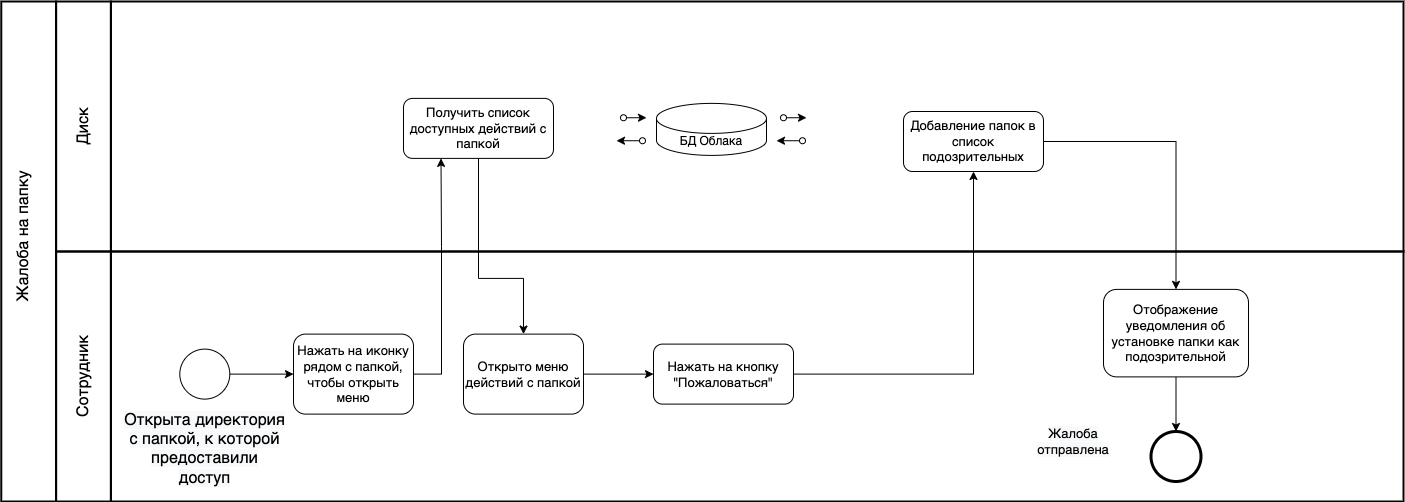

The diagram above was exported from draw.io. Its source (the exported page's mxGraphModel, read from the mxfile embedded in the PNG):
<mxGraphModel dx="946" dy="-580" grid="1" gridSize="10" guides="1" tooltips="1" connect="1" arrows="1" fold="1" page="1" pageScale="1" pageWidth="1654" pageHeight="1169" math="0" shadow="0">
  <root>
    <mxCell id="N64U1Fg_UB-VkJL2UJ6G-0" />
    <mxCell id="N64U1Fg_UB-VkJL2UJ6G-1" parent="N64U1Fg_UB-VkJL2UJ6G-0" />
    <mxCell id="N64U1Fg_UB-VkJL2UJ6G-2" value="" style="rounded=0;whiteSpace=wrap;html=1;strokeWidth=2;fontSize=13;fillColor=none;" parent="N64U1Fg_UB-VkJL2UJ6G-1" vertex="1">
      <mxGeometry x="257.41" y="1370" width="1292.59" height="250" as="geometry" />
    </mxCell>
    <mxCell id="N64U1Fg_UB-VkJL2UJ6G-3" value="" style="rounded=0;whiteSpace=wrap;html=1;strokeWidth=2;fontSize=13;fillColor=none;" parent="N64U1Fg_UB-VkJL2UJ6G-1" vertex="1">
      <mxGeometry x="257.41" y="1620" width="1292.59" height="250" as="geometry" />
    </mxCell>
    <mxCell id="N64U1Fg_UB-VkJL2UJ6G-4" style="edgeStyle=orthogonalEdgeStyle;rounded=0;orthogonalLoop=1;jettySize=auto;html=1;" parent="N64U1Fg_UB-VkJL2UJ6G-1" source="N64U1Fg_UB-VkJL2UJ6G-5" target="N64U1Fg_UB-VkJL2UJ6G-7" edge="1">
      <mxGeometry relative="1" as="geometry" />
    </mxCell>
    <mxCell id="N64U1Fg_UB-VkJL2UJ6G-5" value="Нажать на кнопку &quot;Пожаловаться&quot;" style="rounded=1;whiteSpace=wrap;html=1;fontSize=13;" parent="N64U1Fg_UB-VkJL2UJ6G-1" vertex="1">
      <mxGeometry x="799.9999999999999" y="1712.6099999999994" width="140" height="60" as="geometry" />
    </mxCell>
    <mxCell id="N64U1Fg_UB-VkJL2UJ6G-6" style="edgeStyle=orthogonalEdgeStyle;rounded=0;orthogonalLoop=1;jettySize=auto;html=1;entryX=0.5;entryY=0;entryDx=0;entryDy=0;" parent="N64U1Fg_UB-VkJL2UJ6G-1" source="N64U1Fg_UB-VkJL2UJ6G-7" target="N64U1Fg_UB-VkJL2UJ6G-18" edge="1">
      <mxGeometry relative="1" as="geometry" />
    </mxCell>
    <mxCell id="N64U1Fg_UB-VkJL2UJ6G-7" value="Добавление папок в список подозрительных" style="rounded=1;whiteSpace=wrap;html=1;fontSize=13;" parent="N64U1Fg_UB-VkJL2UJ6G-1" vertex="1">
      <mxGeometry x="1050.0000000000002" y="1479.9999999999998" width="140" height="60" as="geometry" />
    </mxCell>
    <mxCell id="N64U1Fg_UB-VkJL2UJ6G-8" value="" style="rounded=0;whiteSpace=wrap;html=1;strokeWidth=2;fontSize=13;fillColor=none;" parent="N64U1Fg_UB-VkJL2UJ6G-1" vertex="1">
      <mxGeometry x="202.59" y="1370" width="54.82" height="250" as="geometry" />
    </mxCell>
    <mxCell id="N64U1Fg_UB-VkJL2UJ6G-9" value="" style="rounded=0;whiteSpace=wrap;html=1;strokeWidth=2;fontSize=13;fillColor=none;" parent="N64U1Fg_UB-VkJL2UJ6G-1" vertex="1">
      <mxGeometry x="202.59" y="1620" width="54.82" height="250" as="geometry" />
    </mxCell>
    <mxCell id="N64U1Fg_UB-VkJL2UJ6G-10" value="" style="rounded=0;whiteSpace=wrap;html=1;strokeWidth=2;fontSize=13;fillColor=none;" parent="N64U1Fg_UB-VkJL2UJ6G-1" vertex="1">
      <mxGeometry x="147.77" y="1370" width="54.82" height="500" as="geometry" />
    </mxCell>
    <mxCell id="N64U1Fg_UB-VkJL2UJ6G-11" value="&lt;font style=&quot;font-size: 16px&quot;&gt;Диск&lt;/font&gt;" style="text;html=1;strokeColor=none;fillColor=none;align=center;verticalAlign=middle;whiteSpace=wrap;rounded=0;fontSize=13;rotation=-90;" parent="N64U1Fg_UB-VkJL2UJ6G-1" vertex="1">
      <mxGeometry x="190.00000000000003" y="1480" width="80" height="30" as="geometry" />
    </mxCell>
    <mxCell id="N64U1Fg_UB-VkJL2UJ6G-12" value="&lt;font style=&quot;font-size: 16px&quot;&gt;Сотрудник&lt;/font&gt;" style="text;html=1;strokeColor=none;fillColor=none;align=center;verticalAlign=middle;whiteSpace=wrap;rounded=0;fontSize=13;rotation=-90;" parent="N64U1Fg_UB-VkJL2UJ6G-1" vertex="1">
      <mxGeometry x="175.00000000000003" y="1730" width="110" height="30" as="geometry" />
    </mxCell>
    <mxCell id="N64U1Fg_UB-VkJL2UJ6G-13" value="&lt;font style=&quot;font-size: 16px&quot;&gt;Жалоба на папку&lt;br&gt;&lt;/font&gt;" style="text;html=1;strokeColor=none;fillColor=none;align=center;verticalAlign=middle;whiteSpace=wrap;rounded=0;fontSize=13;rotation=-90;" parent="N64U1Fg_UB-VkJL2UJ6G-1" vertex="1">
      <mxGeometry x="70" y="1590" width="200" height="30" as="geometry" />
    </mxCell>
    <mxCell id="N64U1Fg_UB-VkJL2UJ6G-14" value="" style="ellipse;whiteSpace=wrap;html=1;aspect=fixed;fontSize=13;" parent="N64U1Fg_UB-VkJL2UJ6G-1" vertex="1">
      <mxGeometry x="326.30000000000007" y="1717.6099999999997" width="50" height="50" as="geometry" />
    </mxCell>
    <mxCell id="N64U1Fg_UB-VkJL2UJ6G-15" value="" style="endArrow=classic;html=1;fontSize=13;exitX=1;exitY=0.5;exitDx=0;exitDy=0;entryX=0;entryY=0.5;entryDx=0;entryDy=0;" parent="N64U1Fg_UB-VkJL2UJ6G-1" source="N64U1Fg_UB-VkJL2UJ6G-14" target="N64U1Fg_UB-VkJL2UJ6G-26" edge="1">
      <mxGeometry width="50" height="50" relative="1" as="geometry">
        <mxPoint x="-313.74999999999994" y="1478.03" as="sourcePoint" />
        <mxPoint x="435" y="1744.9999999999998" as="targetPoint" />
      </mxGeometry>
    </mxCell>
    <mxCell id="N64U1Fg_UB-VkJL2UJ6G-16" value="" style="ellipse;whiteSpace=wrap;html=1;aspect=fixed;fontSize=13;strokeWidth=3;" parent="N64U1Fg_UB-VkJL2UJ6G-1" vertex="1">
      <mxGeometry x="1297.5000000000002" y="1799.9999999999998" width="50" height="50" as="geometry" />
    </mxCell>
    <mxCell id="N64U1Fg_UB-VkJL2UJ6G-17" style="edgeStyle=orthogonalEdgeStyle;rounded=0;orthogonalLoop=1;jettySize=auto;html=1;entryX=0.5;entryY=0;entryDx=0;entryDy=0;" parent="N64U1Fg_UB-VkJL2UJ6G-1" source="N64U1Fg_UB-VkJL2UJ6G-18" target="N64U1Fg_UB-VkJL2UJ6G-16" edge="1">
      <mxGeometry relative="1" as="geometry" />
    </mxCell>
    <mxCell id="N64U1Fg_UB-VkJL2UJ6G-18" value="Отображение уведомления об установке папки как подозрительной" style="rounded=1;whiteSpace=wrap;html=1;fontSize=13;" parent="N64U1Fg_UB-VkJL2UJ6G-1" vertex="1">
      <mxGeometry x="1250" y="1657.89" width="145" height="87.5" as="geometry" />
    </mxCell>
    <mxCell id="N64U1Fg_UB-VkJL2UJ6G-19" value="&lt;span style=&quot;color: rgb(0, 0, 0); font-family: Helvetica; font-size: 16px; font-style: normal; font-variant-ligatures: normal; font-variant-caps: normal; font-weight: 400; letter-spacing: normal; orphans: 2; text-indent: 0px; text-transform: none; widows: 2; word-spacing: 0px; -webkit-text-stroke-width: 0px; background-color: rgb(248, 249, 250); text-decoration-thickness: initial; text-decoration-style: initial; text-decoration-color: initial; float: none; display: inline !important;&quot;&gt;Открыта директория с папкой, к которой предоставили доступ&lt;/span&gt;" style="text;whiteSpace=wrap;html=1;align=center;" parent="N64U1Fg_UB-VkJL2UJ6G-1" vertex="1">
      <mxGeometry x="270.00000000000006" y="1772.61" width="162.59" height="90" as="geometry" />
    </mxCell>
    <mxCell id="N64U1Fg_UB-VkJL2UJ6G-20" value="" style="group" parent="N64U1Fg_UB-VkJL2UJ6G-1" connectable="0" vertex="1">
      <mxGeometry x="770" y="1466.89" width="220" height="62" as="geometry" />
    </mxCell>
    <mxCell id="N64U1Fg_UB-VkJL2UJ6G-21" value="БД Облака" style="shape=cylinder3;whiteSpace=wrap;html=1;boundedLbl=1;backgroundOutline=1;size=15;" parent="N64U1Fg_UB-VkJL2UJ6G-20" vertex="1">
      <mxGeometry x="33" y="5" width="110" height="52" as="geometry" />
    </mxCell>
    <mxCell id="N64U1Fg_UB-VkJL2UJ6G-22" value="" style="endArrow=classic;html=1;rounded=0;startArrow=oval;startFill=0;entryX=0.591;entryY=0.44;entryDx=0;entryDy=0;entryPerimeter=0;" parent="N64U1Fg_UB-VkJL2UJ6G-20" edge="1">
      <mxGeometry width="50" height="50" relative="1" as="geometry">
        <mxPoint x="160" y="19.35" as="sourcePoint" />
        <mxPoint x="183" y="19.35" as="targetPoint" />
      </mxGeometry>
    </mxCell>
    <mxCell id="N64U1Fg_UB-VkJL2UJ6G-23" value="" style="endArrow=classic;html=1;rounded=0;startArrow=oval;startFill=0;exitX=0.583;exitY=0.531;exitDx=0;exitDy=0;exitPerimeter=0;" parent="N64U1Fg_UB-VkJL2UJ6G-20" edge="1">
      <mxGeometry width="50" height="50" relative="1" as="geometry">
        <mxPoint x="179" y="42.35" as="sourcePoint" />
        <mxPoint x="153" y="42.35" as="targetPoint" />
      </mxGeometry>
    </mxCell>
    <mxCell id="N64U1Fg_UB-VkJL2UJ6G-24" value="" style="endArrow=classic;html=1;rounded=0;startArrow=oval;startFill=0;exitX=0.37;exitY=0.44;exitDx=0;exitDy=0;exitPerimeter=0;" parent="N64U1Fg_UB-VkJL2UJ6G-20" edge="1">
      <mxGeometry width="50" height="50" relative="1" as="geometry">
        <mxPoint x="2.2737367544323206e-13" y="19.350000000000136" as="sourcePoint" />
        <mxPoint x="23" y="19.350000000000136" as="targetPoint" />
      </mxGeometry>
    </mxCell>
    <mxCell id="N64U1Fg_UB-VkJL2UJ6G-25" value="" style="endArrow=classic;html=1;rounded=0;startArrow=oval;startFill=0;entryX=0.37;entryY=0.531;entryDx=0;entryDy=0;entryPerimeter=0;" parent="N64U1Fg_UB-VkJL2UJ6G-20" edge="1">
      <mxGeometry width="50" height="50" relative="1" as="geometry">
        <mxPoint x="19" y="42.34999999999991" as="sourcePoint" />
        <mxPoint x="-7" y="42.34999999999991" as="targetPoint" />
      </mxGeometry>
    </mxCell>
    <mxCell id="N64U1Fg_UB-VkJL2UJ6G-26" value="Нажать на иконку рядом с папкой, чтобы открыть меню" style="rounded=1;whiteSpace=wrap;html=1;fontSize=13;" parent="N64U1Fg_UB-VkJL2UJ6G-1" vertex="1">
      <mxGeometry x="440" y="1702.6100000000001" width="120" height="80" as="geometry" />
    </mxCell>
    <mxCell id="N64U1Fg_UB-VkJL2UJ6G-27" value="Получить список доступных действий с папкой" style="rounded=1;whiteSpace=wrap;html=1;fontSize=13;" parent="N64U1Fg_UB-VkJL2UJ6G-1" vertex="1">
      <mxGeometry x="550" y="1466.89" width="150" height="60" as="geometry" />
    </mxCell>
    <mxCell id="N64U1Fg_UB-VkJL2UJ6G-28" style="edgeStyle=orthogonalEdgeStyle;rounded=0;orthogonalLoop=1;jettySize=auto;html=1;entryX=0.25;entryY=1;entryDx=0;entryDy=0;" parent="N64U1Fg_UB-VkJL2UJ6G-1" source="N64U1Fg_UB-VkJL2UJ6G-26" target="N64U1Fg_UB-VkJL2UJ6G-27" edge="1">
      <mxGeometry relative="1" as="geometry">
        <Array as="points">
          <mxPoint x="588" y="1742.89" />
          <mxPoint x="588" y="1614.89" />
          <mxPoint x="587" y="1614.89" />
        </Array>
      </mxGeometry>
    </mxCell>
    <mxCell id="N64U1Fg_UB-VkJL2UJ6G-29" style="edgeStyle=orthogonalEdgeStyle;rounded=0;orthogonalLoop=1;jettySize=auto;html=1;" parent="N64U1Fg_UB-VkJL2UJ6G-1" source="N64U1Fg_UB-VkJL2UJ6G-30" target="N64U1Fg_UB-VkJL2UJ6G-5" edge="1">
      <mxGeometry relative="1" as="geometry" />
    </mxCell>
    <mxCell id="N64U1Fg_UB-VkJL2UJ6G-30" value="Открыто меню действий с папкой" style="rounded=1;whiteSpace=wrap;html=1;fontSize=13;" parent="N64U1Fg_UB-VkJL2UJ6G-1" vertex="1">
      <mxGeometry x="610" y="1702.6100000000001" width="120" height="80" as="geometry" />
    </mxCell>
    <mxCell id="N64U1Fg_UB-VkJL2UJ6G-31" style="edgeStyle=orthogonalEdgeStyle;rounded=0;orthogonalLoop=1;jettySize=auto;html=1;entryX=0.5;entryY=0;entryDx=0;entryDy=0;" parent="N64U1Fg_UB-VkJL2UJ6G-1" source="N64U1Fg_UB-VkJL2UJ6G-27" target="N64U1Fg_UB-VkJL2UJ6G-30" edge="1">
      <mxGeometry relative="1" as="geometry">
        <Array as="points">
          <mxPoint x="625" y="1646.89" />
          <mxPoint x="670" y="1646.89" />
        </Array>
      </mxGeometry>
    </mxCell>
    <mxCell id="GDBTCICgXvtYe_W5sNlF-0" value="&lt;span style=&quot;color: rgb(0, 0, 0); font-family: Helvetica; font-size: 13px; font-style: normal; font-variant-ligatures: normal; font-variant-caps: normal; font-weight: 400; letter-spacing: normal; orphans: 2; text-indent: 0px; text-transform: none; widows: 2; word-spacing: 0px; -webkit-text-stroke-width: 0px; background-color: rgb(248, 249, 250); text-decoration-thickness: initial; text-decoration-style: initial; text-decoration-color: initial; float: none; display: inline !important;&quot;&gt;Жалоба отправлена&lt;/span&gt;" style="text;whiteSpace=wrap;html=1;align=center;" parent="N64U1Fg_UB-VkJL2UJ6G-1" vertex="1">
      <mxGeometry x="1160" y="1787.61" width="120" height="60" as="geometry" />
    </mxCell>
  </root>
</mxGraphModel>